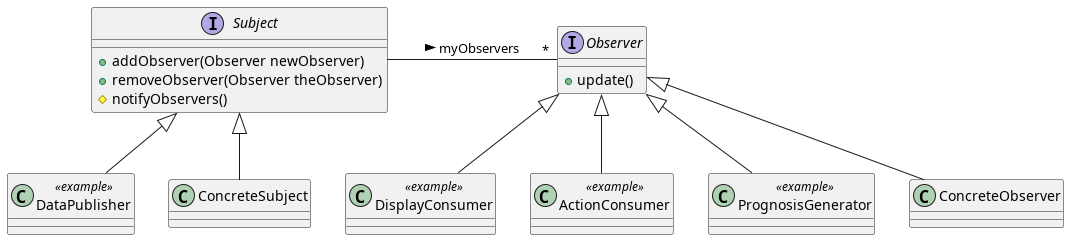

The diagram above was rendered by PlantUML. Its source (embedded in the PNG):
@startuml
interface Subject {
+addObserver(Observer newObserver)
+removeObserver(Observer theObserver)
#notifyObservers()
}

interface Observer {
+update()
}

Subject - "*" Observer : myObservers >

class DataPublisher <<example>>
class DisplayConsumer <<example>>
class ActionConsumer <<example>>
class PrognosisGenerator <<example>>

Subject <|-- ConcreteSubject
Subject <|-- DataPublisher
Observer <|-- ConcreteObserver
Observer <|-- DisplayConsumer
Observer <|-- ActionConsumer
Observer <|-- PrognosisGenerator

@enduml